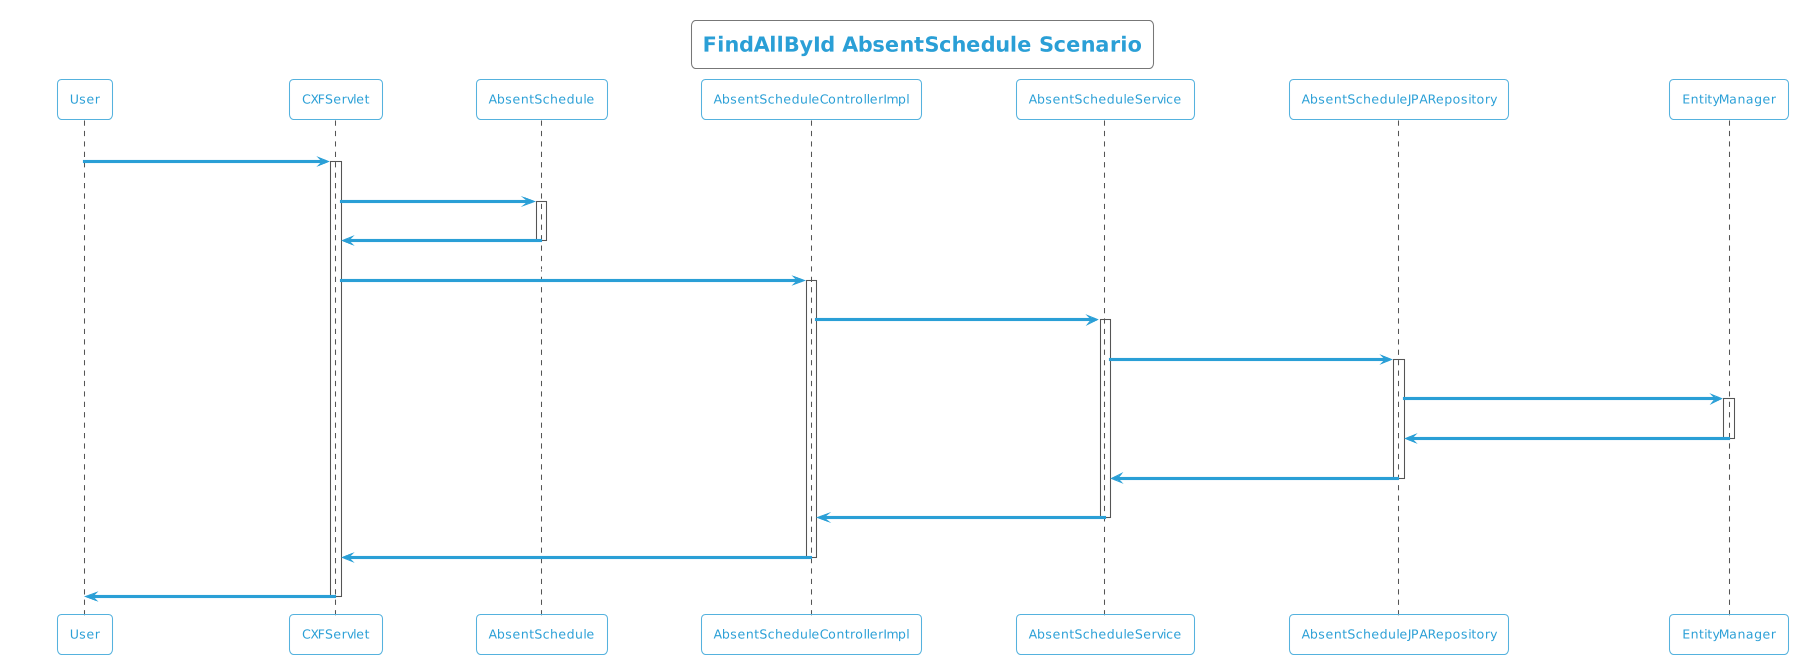

The diagram above was rendered by PlantUML. Its source (embedded in the PNG):
@startuml
!theme cyborg-outline
title FindAllById AbsentSchedule Scenario
participant User
User -> CXFServlet: GET, AbsentSchedule
activate CXFServlet
CXFServlet -> AbsentSchedule: << findAllById >>
activate AbsentSchedule
AbsentSchedule -> CXFServlet: << instance >>
deactivate AbsentSchedule
CXFServlet -> AbsentScheduleControllerImpl: findAllById(:List<AbsentSchedule> id)
activate AbsentScheduleControllerImpl
AbsentScheduleControllerImpl -> AbsentScheduleService: findAllById(:List<AbsentSchedule> id)
activate AbsentScheduleService
AbsentScheduleService -> AbsentScheduleJPARepository: findAllById(:List<AbsentSchedule> id)
activate AbsentScheduleJPARepository
AbsentScheduleJPARepository -> EntityManager: response(:List<AbsentSchedule>findAllById)
activate EntityManager
EntityManager -> AbsentScheduleJPARepository: << persisted List AbsentSchedule >>
deactivate EntityManager
AbsentScheduleJPARepository -> AbsentScheduleService: << persisted List AbsentSchedule >>
deactivate AbsentScheduleJPARepository
AbsentScheduleService -> AbsentScheduleControllerImpl: << persisted List AbsentSchedule >>
deactivate AbsentScheduleService
AbsentScheduleControllerImpl -> CXFServlet: << persisted List AbsentSchedule >>
deactivate AbsentScheduleControllerImpl
CXFServlet -> User: marshalled AbsentSchedule XML
deactivate CXFServlet
@enduml